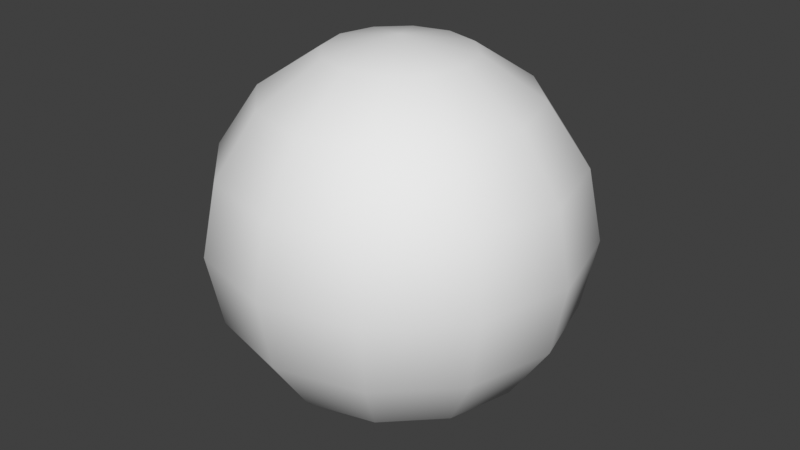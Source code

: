 # Source: lightning_ball.blend  (saved by Blender 4.2.66; exported with 4.5.12 LTS)
import bpy
from mathutils import Matrix  # noqa: F401  (used for matrix-valued properties, if any)

bpy.ops.wm.read_factory_settings(use_empty=True)
scene = bpy.context.scene
scene.name = 'Scene'

# ---- collections
col_collection = bpy.data.collections.new('Collection'); scene.collection.children.link(col_collection)

# ---- materials (node trees are filled in below, after node groups)
mat_lightning_glow = bpy.data.materials.new('lightning_glow')

# ---- material node trees

# ---- world
world_world = bpy.data.worlds.new('World'); scene.world = world_world
world_world.use_nodes = True; world_world.node_tree.nodes.clear()
_N = world_world.node_tree.nodes; _L = world_world.node_tree.links
n0 = _N.new('ShaderNodeOutputWorld'); n0.name = 'World Output'; n0.location = (300, 300)
n1 = _N.new('ShaderNodeBackground'); n1.name = 'Background'; n1.location = (10, 300)
n1.inputs[0].default_value = (0.05088, 0.05088, 0.05088, 1.0)
_L.new(n1.outputs[0], n0.inputs[0])
n0.is_active_output = True
world_world.color = (0.05088, 0.05088, 0.05088)
world_world.sun_shadow_jitter_overblur = 0.0

# ---- meshes
me_lightning_sphere = bpy.data.meshes.new('lightning_sphere')
me_lightning_sphere.from_pydata([(0.0, 0.7071, 0.7071), (0.1913, 0.3314, 0.9239), (0.3536, 0.6124, 0.7071), (0.4619, 0.8001, 0.3827), (0.5, 0.866, 0.0), (0.4619, 0.8001, -0.3827), (0.3536, 0.6124, -0.7071), (0.1913, 0.3314, -0.9239), (0.3314, 0.1913, 0.9239), (0.6124, 0.3536, 0.7071), (0.8001, 0.4619, 0.3827), (0.866, 0.5, 0.0), (0.8001, 0.4619, -0.3827), (0.6124, 0.3536, -0.7071), (0.3314, 0.1913, -0.9239), (0.3827, -1.49e-08, 0.9239), (0.7071, -2.98e-08, 0.7071), (0.9239, -2.98e-08, 0.3827), (1.0, 0.0, 0.0), (0.9239, -2.98e-08, -0.3827), (0.7071, -2.98e-08, -0.7071), (0.3827, -1.49e-08, -0.9239), (0.3314, -0.1913, 0.9239), (0.6124, -0.3536, 0.7071), (0.8001, -0.4619, 0.3827), (0.866, -0.5, 0.0), (0.8001, -0.4619, -0.3827), (0.6124, -0.3536, -0.7071), (0.3314, -0.1913, -0.9239), (0.1913, -0.3314, 0.9239), (0.3536, -0.6124, 0.7071), (0.4619, -0.8001, 0.3827), (0.5, -0.866, 0.0), (0.4619, -0.8001, -0.3827), (0.3536, -0.6124, -0.7071), (0.1913, -0.3314, -0.9239), (0.0, -0.3827, 0.9239), (-5.96e-08, -0.7071, 0.7071), (0.0, -0.9239, 0.3827), (0.0, -1.0, 0.0), (0.0, -0.9239, -0.3827), (-5.96e-08, -0.7071, -0.7071), (0.0, -0.3827, -0.9239), (-0.1913, -0.3314, 0.9239), (-0.3536, -0.6124, 0.7071), (-0.4619, -0.8001, 0.3827), (-0.5, -0.866, 0.0), (-0.4619, -0.8001, -0.3827), (-0.3536, -0.6124, -0.7071), (-0.1913, -0.3314, -0.9239), (0.0, 0.0, 1.0), (-0.3314, -0.1913, 0.9239), (-0.6124, -0.3536, 0.7071), (-0.8001, -0.4619, 0.3827), (-0.866, -0.5, 0.0), (-0.8001, -0.4619, -0.3827), (-0.6124, -0.3536, -0.7071), (-0.3314, -0.1913, -0.9239), (0.0, 0.0, -1.0), (-0.3827, -1.49e-08, 0.9239), (-0.7071, 1.192e-07, 0.7071), (-0.9239, -2.98e-08, 0.3827), (-1.0, 0.0, 0.0), (-0.9239, -2.98e-08, -0.3827), (-0.7071, 1.192e-07, -0.7071), (-0.3827, -1.49e-08, -0.9239), (-0.3314, 0.1913, 0.9239), (-0.6124, 0.3536, 0.7071), (-0.8001, 0.4619, 0.3827), (-0.866, 0.5, 0.0), (-0.8001, 0.4619, -0.3827), (-0.6124, 0.3536, -0.7071), (-0.3314, 0.1913, -0.9239), (-0.1913, 0.3314, 0.9239), (-0.3536, 0.6124, 0.7071), (-0.4619, 0.8001, 0.3827), (-0.5, 0.866, 0.0), (-0.4619, 0.8001, -0.3827), (-0.3536, 0.6124, -0.7071), (-0.1913, 0.3314, -0.9239), (-1.49e-08, 0.3827, 0.9239), (-2.98e-08, 0.9239, 0.3827), (0.0, 1.0, 0.0), (-2.98e-08, 0.9239, -0.3827), (1.192e-07, 0.7071, -0.7071), (-1.49e-08, 0.3827, -0.9239)], [], [(82, 81, 3, 4), (0, 80, 1, 2), (85, 84, 6, 7), (83, 82, 4, 5), (81, 0, 2, 3), (80, 50, 1), (58, 85, 7), (84, 83, 5, 6), (7, 6, 13, 14), (5, 4, 11, 12), (3, 2, 9, 10), (1, 50, 8), (58, 7, 14), (6, 5, 12, 13), (4, 3, 10, 11), (2, 1, 8, 9), (8, 50, 15), (58, 14, 21), (13, 12, 19, 20), (11, 10, 17, 18), (9, 8, 15, 16), (14, 13, 20, 21), (12, 11, 18, 19), (10, 9, 16, 17), (20, 19, 26, 27), (18, 17, 24, 25), (16, 15, 22, 23), (21, 20, 27, 28), (19, 18, 25, 26), (17, 16, 23, 24), (15, 50, 22), (58, 21, 28), (28, 27, 34, 35), (26, 25, 32, 33), (24, 23, 30, 31), (22, 50, 29), (58, 28, 35), (27, 26, 33, 34), (25, 24, 31, 32), (23, 22, 29, 30), (33, 32, 39, 40), (31, 30, 37, 38), (29, 50, 36), (58, 35, 42), (34, 33, 40, 41), (32, 31, 38, 39), (30, 29, 36, 37), (35, 34, 41, 42), (58, 42, 49), (41, 40, 47, 48), (39, 38, 45, 46), (37, 36, 43, 44), (42, 41, 48, 49), (40, 39, 46, 47), (38, 37, 44, 45), (36, 50, 43), (46, 45, 53, 54), (44, 43, 51, 52), (49, 48, 56, 57), (47, 46, 54, 55), (45, 44, 52, 53), (43, 50, 51), (58, 49, 57), (48, 47, 55, 56), (57, 56, 64, 65), (55, 54, 62, 63), (53, 52, 60, 61), (51, 50, 59), (58, 57, 65), (56, 55, 63, 64), (54, 53, 61, 62), (52, 51, 59, 60), (61, 60, 67, 68), (59, 50, 66), (58, 65, 72), (64, 63, 70, 71), (62, 61, 68, 69), (60, 59, 66, 67), (65, 64, 71, 72), (63, 62, 69, 70), (58, 72, 79), (71, 70, 77, 78), (69, 68, 75, 76), (67, 66, 73, 74), (72, 71, 78, 79), (70, 69, 76, 77), (68, 67, 74, 75), (66, 50, 73), (74, 73, 80, 0), (79, 78, 84, 85), (77, 76, 82, 83), (75, 74, 0, 81), (73, 50, 80), (58, 79, 85), (78, 77, 83, 84), (76, 75, 81, 82)])
me_lightning_sphere.polygons.foreach_set('use_smooth', [True] * 96)
_uv = me_lightning_sphere.uv_layers.new(name='UVMap')
_uv.uv.foreach_set('vector', [1.589, 0.09983, 1.989, 0.372, 1.626, 0.5054, 1.226, 0.2332, 2.389, 0.6442, 2.789, 0.9164, 2.426, 1.05, 2.026, 0.7776, 0.3882, -0.7167, 0.7884, -0.4445, 0.4255, -0.3111, 0.0253, -0.5833, 1.189, -0.1723, 1.589, 0.09983, 1.226, 0.2332, 0.8256, -0.03896, 1.989, 0.372, 2.389, 0.6442, 2.026, 0.7776, 1.626, 0.5054, 2.789, 0.9164, 3.008, 1.255, 2.426, 1.05, -0.1934, -0.9222, 0.3882, -0.7167, 0.0253, -0.5833, 0.7884, -0.4445, 1.189, -0.1723, 0.8256, -0.03896, 0.4255, -0.3111, 0.0253, -0.5833, 0.4255, -0.3111, 0.06257, -0.1777, -0.3376, -0.4499, 0.8256, -0.03896, 1.226, 0.2332, 0.8629, 0.3666, 0.4627, 0.09443, 1.626, 0.5054, 2.026, 0.7776, 1.663, 0.911, 1.263, 0.6388, 2.426, 1.05, 2.645, 1.389, 2.063, 1.183, -0.5563, -0.7888, 0.0253, -0.5833, -0.3376, -0.4499, 0.4255, -0.3111, 0.8256, -0.03896, 0.4627, 0.09443, 0.06257, -0.1777, 1.226, 0.2332, 1.626, 0.5054, 1.263, 0.6388, 0.8629, 0.3666, 2.026, 0.7776, 2.426, 1.05, 2.063, 1.183, 1.663, 0.911, 2.063, 1.183, 2.282, 1.522, 1.701, 1.317, -0.9192, -0.6554, -0.3376, -0.4499, -0.7005, -0.3165, 0.06257, -0.1777, 0.4627, 0.09443, 0.09983, 0.2278, -0.3003, -0.04436, 0.8629, 0.3666, 1.263, 0.6388, 0.9002, 0.7722, 0.5, 0.5, 1.663, 0.911, 2.063, 1.183, 1.701, 1.317, 1.3, 1.044, -0.3376, -0.4499, 0.06257, -0.1777, -0.3003, -0.04436, -0.7005, -0.3165, 0.4627, 0.09443, 0.8629, 0.3666, 0.5, 0.5, 0.09983, 0.2278, 1.263, 0.6388, 1.663, 0.911, 1.3, 1.044, 0.9002, 0.7722, -0.3003, -0.04436, 0.09983, 0.2278, -0.2631, 0.3612, -0.6632, 0.08903, 0.5, 0.5, 0.9002, 0.7722, 0.5373, 0.9056, 0.1371, 0.6334, 1.3, 1.044, 1.701, 1.317, 1.338, 1.45, 0.9374, 1.178, -0.7005, -0.3165, -0.3003, -0.04436, -0.6632, 0.08903, -1.063, -0.1831, 0.09983, 0.2278, 0.5, 0.5, 0.1371, 0.6334, -0.2631, 0.3612, 0.9002, 0.7722, 1.3, 1.044, 0.9374, 1.178, 0.5373, 0.9056, 1.701, 1.317, 1.919, 1.655, 1.338, 1.45, -1.282, -0.522, -0.7005, -0.3165, -1.063, -0.1831, -1.063, -0.1831, -0.6632, 0.08903, -1.026, 0.2224, -1.426, -0.04976, -0.2631, 0.3612, 0.1371, 0.6334, -0.2258, 0.7668, -0.626, 0.4946, 0.5373, 0.9056, 0.9374, 1.178, 0.5745, 1.311, 0.1744, 1.039, 1.338, 1.45, 1.556, 1.789, 0.9747, 1.583, -1.645, -0.3886, -1.063, -0.1831, -1.426, -0.04976, -0.6632, 0.08903, -0.2631, 0.3612, -0.626, 0.4946, -1.026, 0.2224, 0.1371, 0.6334, 0.5373, 0.9056, 0.1744, 1.039, -0.2258, 0.7668, 0.9374, 1.178, 1.338, 1.45, 0.9747, 1.583, 0.5745, 1.311, -0.626, 0.4946, -0.2258, 0.7668, -0.5887, 0.9002, -0.9889, 0.628, 0.1744, 1.039, 0.5745, 1.311, 0.2116, 1.445, -0.1885, 1.172, 0.9747, 1.583, 1.193, 1.922, 0.6118, 1.717, -2.008, -0.2552, -1.426, -0.04976, -1.789, 0.08363, -1.026, 0.2224, -0.626, 0.4946, -0.9889, 0.628, -1.389, 0.3558, -0.2258, 0.7668, 0.1744, 1.039, -0.1885, 1.172, -0.5887, 0.9002, 0.5745, 1.311, 0.9747, 1.583, 0.6118, 1.717, 0.2116, 1.445, -1.426, -0.04976, -1.026, 0.2224, -1.389, 0.3558, -1.789, 0.08363, -2.371, -0.1219, -1.789, 0.08363, -2.152, 0.217, -1.389, 0.3558, -0.9889, 0.628, -1.352, 0.7614, -1.752, 0.4892, -0.5887, 0.9002, -0.1885, 1.172, -0.5515, 1.306, -0.9516, 1.034, 0.2116, 1.445, 0.6118, 1.717, 0.2489, 1.85, -0.1513, 1.578, -1.789, 0.08363, -1.389, 0.3558, -1.752, 0.4892, -2.152, 0.217, -0.9889, 0.628, -0.5887, 0.9002, -0.9516, 1.034, -1.352, 0.7614, -0.1885, 1.172, 0.2116, 1.445, -0.1513, 1.578, -0.5515, 1.306, 0.6118, 1.717, 0.8305, 2.056, 0.2489, 1.85, -0.9516, 1.034, -0.5515, 1.306, -0.9144, 1.439, -1.315, 1.167, -0.1513, 1.578, 0.2489, 1.85, -0.114, 1.983, -0.5142, 1.711, -2.152, 0.217, -1.752, 0.4892, -2.115, 0.6226, -2.515, 0.3504, -1.352, 0.7614, -0.9516, 1.034, -1.315, 1.167, -1.715, 0.8948, -0.5515, 1.306, -0.1513, 1.578, -0.5142, 1.711, -0.9144, 1.439, 0.2489, 1.85, 0.4676, 2.189, -0.114, 1.983, -2.734, 0.01154, -2.152, 0.217, -2.515, 0.3504, -1.752, 0.4892, -1.352, 0.7614, -1.715, 0.8948, -2.115, 0.6226, -2.515, 0.3504, -2.115, 0.6226, -2.478, 0.756, -2.878, 0.4838, -1.715, 0.8948, -1.315, 1.167, -1.677, 1.3, -2.078, 1.028, -0.9144, 1.439, -0.5142, 1.711, -0.8771, 1.845, -1.277, 1.573, -0.114, 1.983, 0.1047, 2.322, -0.4769, 2.117, -3.097, 0.1449, -2.515, 0.3504, -2.878, 0.4838, -2.115, 0.6226, -1.715, 0.8948, -2.078, 1.028, -2.478, 0.756, -1.315, 1.167, -0.9144, 1.439, -1.277, 1.573, -1.677, 1.3, -0.5142, 1.711, -0.114, 1.983, -0.4769, 2.117, -0.8771, 1.845, 3.078, -0.02816, 3.478, 0.244, 3.115, 0.3774, 2.715, 0.1052, 3.878, 0.5162, 4.097, 0.8551, 3.515, 0.6496, 0.8953, -1.322, 1.477, -1.117, 1.114, -0.9835, 1.877, -0.8447, 2.277, -0.5725, 1.914, -0.4391, 1.514, -0.7113, 2.677, -0.3003, 3.078, -0.02816, 2.715, 0.1052, 2.315, -0.1669, 3.478, 0.244, 3.878, 0.5162, 3.515, 0.6496, 3.115, 0.3774, 1.477, -1.117, 1.877, -0.8447, 1.514, -0.7113, 1.114, -0.9835, 2.277, -0.5725, 2.677, -0.3003, 2.315, -0.1669, 1.914, -0.4391, 0.5324, -1.189, 1.114, -0.9835, 0.7511, -0.8501, 1.514, -0.7113, 1.914, -0.4391, 1.551, -0.3057, 1.151, -0.5779, 2.315, -0.1669, 2.715, 0.1052, 2.352, 0.2386, 1.952, -0.03356, 3.115, 0.3774, 3.515, 0.6496, 3.152, 0.783, 2.752, 0.5108, 1.114, -0.9835, 1.514, -0.7113, 1.151, -0.5779, 0.7511, -0.8501, 1.914, -0.4391, 2.315, -0.1669, 1.952, -0.03356, 1.551, -0.3057, 2.715, 0.1052, 3.115, 0.3774, 2.752, 0.5108, 2.352, 0.2386, 3.515, 0.6496, 3.734, 0.9885, 3.152, 0.783, 2.752, 0.5108, 3.152, 0.783, 2.789, 0.9164, 2.389, 0.6442, 0.7511, -0.8501, 1.151, -0.5779, 0.7884, -0.4445, 0.3882, -0.7167, 1.551, -0.3057, 1.952, -0.03356, 1.589, 0.09983, 1.189, -0.1723, 2.352, 0.2386, 2.752, 0.5108, 2.389, 0.6442, 1.989, 0.372, 3.152, 0.783, 3.371, 1.122, 2.789, 0.9164, 0.1695, -1.056, 0.7511, -0.8501, 0.3882, -0.7167, 1.151, -0.5779, 1.551, -0.3057, 1.189, -0.1723, 0.7884, -0.4445, 1.952, -0.03356, 2.352, 0.2386, 1.989, 0.372, 1.589, 0.09983])
me_lightning_sphere.materials.append(mat_lightning_glow)
me_lightning_sphere.update()

# ---- objects
ob_lighting_sphere = bpy.data.objects.new('lighting_sphere', me_lightning_sphere)

# ---- transforms, parenting, visibility, modifiers, constraints
ob_lighting_sphere.location = (0.0, 0.0, 0.0)

# ---- collection membership
col_collection.objects.link(ob_lighting_sphere)

# ---- scene / render settings (as saved in the file)
scene.frame_start = 1; scene.frame_end = 250; scene.frame_set(1)
scene.render.engine = 'BLENDER_EEVEE_NEXT'
scene.view_settings.view_transform = 'Standard'
bpy.context.view_layer.update()

# ---- added for rendering (the .blend has no active camera and no usable light): camera, sun
cam_auto = bpy.data.cameras.new('AutoCamera')
cam_auto.lens = 50.0
cam_auto.sensor_width = 36.0
cam_auto.clip_end = 1000.0
ob_auto_camera = bpy.data.objects.new('AutoCamera', cam_auto)
scene.collection.objects.link(ob_auto_camera)
ob_auto_camera.location = (3.20507, -3.84609, 2.56406)
ob_auto_camera.rotation_euler = (1.09748, -7.21219e-08, 0.694738)
scene.camera = ob_auto_camera
light_auto_sun = bpy.data.lights.new('AutoSun', 'SUN')
light_auto_sun.energy = 3.0
light_auto_sun.angle = 0.0523599
ob_auto_sun = bpy.data.objects.new('AutoSun', light_auto_sun)
scene.collection.objects.link(ob_auto_sun)
ob_auto_sun.rotation_euler = (0.872665, 0.174533, 0.523599)
bpy.context.view_layer.update()
